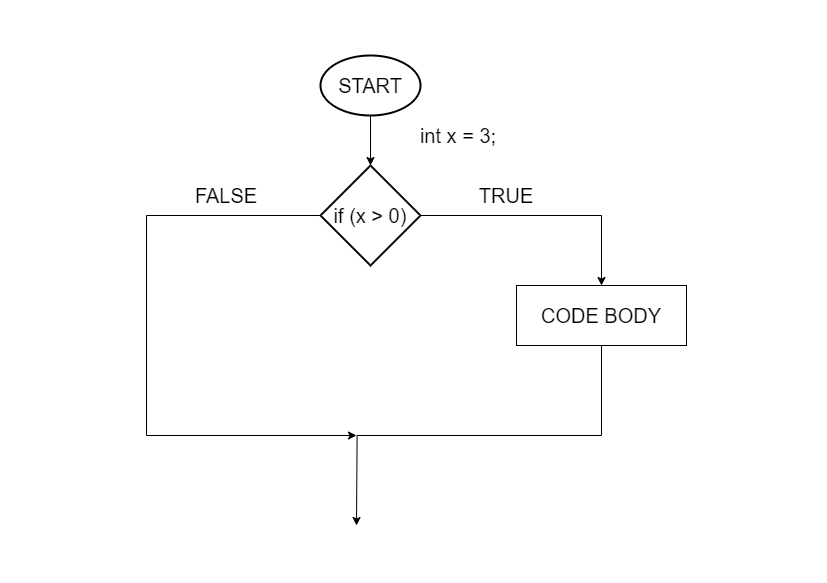

The diagram above was exported from draw.io. Its source (the exported page's mxGraphModel, read from the mxfile embedded in the PNG):
<mxGraphModel dx="2100" dy="1082" grid="1" gridSize="10" guides="1" tooltips="1" connect="1" arrows="1" fold="1" page="1" pageScale="1" pageWidth="827" pageHeight="583" background="#ffffff" math="0" shadow="0">
  <root>
    <mxCell id="0" />
    <mxCell id="1" parent="0" />
    <mxCell id="KrfuYmv_OPoQ5J_Ftb-z-14" value="" style="group" vertex="1" connectable="0" parent="1">
      <mxGeometry x="146" y="55" width="540" height="470" as="geometry" />
    </mxCell>
    <mxCell id="2" value="&lt;font style=&quot;font-size: 20px&quot;&gt;START&lt;/font&gt;" style="strokeWidth=2;html=1;shape=mxgraph.flowchart.start_1;whiteSpace=wrap;" parent="KrfuYmv_OPoQ5J_Ftb-z-14" vertex="1">
      <mxGeometry x="174" width="100" height="60" as="geometry" />
    </mxCell>
    <mxCell id="10" style="edgeStyle=orthogonalEdgeStyle;rounded=0;html=1;exitX=0;exitY=0.5;exitPerimeter=0;jettySize=auto;orthogonalLoop=1;" parent="KrfuYmv_OPoQ5J_Ftb-z-14" source="3" edge="1">
      <mxGeometry relative="1" as="geometry">
        <mxPoint x="210" y="380" as="targetPoint" />
        <Array as="points">
          <mxPoint y="160" />
          <mxPoint y="380" />
        </Array>
      </mxGeometry>
    </mxCell>
    <mxCell id="3" value="&lt;font style=&quot;font-size: 20px&quot;&gt;if (x &amp;gt; 0)&lt;/font&gt;" style="strokeWidth=2;html=1;shape=mxgraph.flowchart.decision;whiteSpace=wrap;" parent="KrfuYmv_OPoQ5J_Ftb-z-14" vertex="1">
      <mxGeometry x="174" y="110" width="100" height="100" as="geometry" />
    </mxCell>
    <mxCell id="4" style="edgeStyle=orthogonalEdgeStyle;rounded=0;html=1;exitX=0.5;exitY=1;exitPerimeter=0;entryX=0.5;entryY=0;entryPerimeter=0;jettySize=auto;orthogonalLoop=1;" parent="KrfuYmv_OPoQ5J_Ftb-z-14" source="2" target="3" edge="1">
      <mxGeometry relative="1" as="geometry" />
    </mxCell>
    <mxCell id="5" value="&lt;font style=&quot;font-size: 20px&quot;&gt;int x = 3;&lt;/font&gt;" style="text;html=1;strokeColor=none;fillColor=none;align=center;verticalAlign=middle;whiteSpace=wrap;rounded=0;" parent="KrfuYmv_OPoQ5J_Ftb-z-14" vertex="1">
      <mxGeometry x="254" y="70" width="116" height="20" as="geometry" />
    </mxCell>
    <mxCell id="9" style="edgeStyle=orthogonalEdgeStyle;rounded=0;html=1;exitX=0.5;exitY=1;jettySize=auto;orthogonalLoop=1;" parent="KrfuYmv_OPoQ5J_Ftb-z-14" source="6" edge="1">
      <mxGeometry relative="1" as="geometry">
        <mxPoint x="210" y="470" as="targetPoint" />
      </mxGeometry>
    </mxCell>
    <mxCell id="6" value="&lt;font style=&quot;font-size: 20px&quot;&gt;CODE BODY&lt;/font&gt;" style="rounded=0;whiteSpace=wrap;html=1;" parent="KrfuYmv_OPoQ5J_Ftb-z-14" vertex="1">
      <mxGeometry x="370" y="230" width="170" height="60" as="geometry" />
    </mxCell>
    <mxCell id="8" style="edgeStyle=orthogonalEdgeStyle;rounded=0;html=1;exitX=1;exitY=0.5;exitPerimeter=0;entryX=0.5;entryY=0;jettySize=auto;orthogonalLoop=1;" parent="KrfuYmv_OPoQ5J_Ftb-z-14" source="3" target="6" edge="1">
      <mxGeometry relative="1" as="geometry" />
    </mxCell>
    <mxCell id="11" value="&lt;font style=&quot;font-size: 20px&quot;&gt;TRUE&lt;/font&gt;" style="text;html=1;strokeColor=none;fillColor=none;align=center;verticalAlign=middle;whiteSpace=wrap;rounded=0;" parent="KrfuYmv_OPoQ5J_Ftb-z-14" vertex="1">
      <mxGeometry x="340" y="130" width="40" height="20" as="geometry" />
    </mxCell>
    <mxCell id="14" value="&lt;font style=&quot;font-size: 20px&quot;&gt;FALSE&lt;/font&gt;" style="text;html=1;strokeColor=none;fillColor=none;align=center;verticalAlign=middle;whiteSpace=wrap;rounded=0;" parent="KrfuYmv_OPoQ5J_Ftb-z-14" vertex="1">
      <mxGeometry x="60" y="130" width="40" height="20" as="geometry" />
    </mxCell>
  </root>
</mxGraphModel>